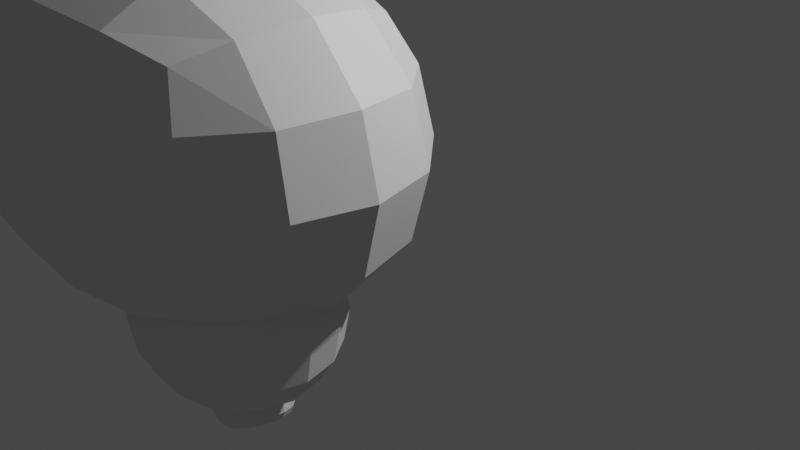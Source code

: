 # Source: Brans_Model.blend  (saved by Blender 2.90.8; exported with 4.5.12 LTS)
import bpy
from mathutils import Matrix  # noqa: F401  (used for matrix-valued properties, if any)

bpy.ops.wm.read_factory_settings(use_empty=True)
scene = bpy.context.scene
scene.name = 'Scene'

# ---- collections
col_collection = bpy.data.collections.new('Collection'); scene.collection.children.link(col_collection)

# ---- materials (node trees are filled in below, after node groups)
mat_material = bpy.data.materials.new('Material')
mat_material.alpha_threshold = 0.0
mat_material.use_transparent_shadow = False
mat_material.line_color = (0.0, 0.0, 0.0, 1.0)

# ---- material node trees
mat_material.use_nodes = True; mat_material.node_tree.nodes.clear()
_N = mat_material.node_tree.nodes; _L = mat_material.node_tree.links
n0 = _N.new('ShaderNodeOutputMaterial'); n0.name = 'Material Output'; n0.location = (300, 300)
n1 = _N.new('ShaderNodeBsdfPrincipled'); n1.name = 'Principled BSDF'; n1.location = (10, 300)
n1.distribution = 'GGX'
n1.subsurface_method = 'BURLEY'
n1.inputs[2].default_value = 0.4
n1.inputs[3].default_value = 1.45
n1.inputs[27].default_value = (0.0, 0.0, 0.0, 1.0)
n1.inputs[28].default_value = 1.0
_L.new(n1.outputs[0], n0.inputs[0])
n0.is_active_output = True

# ---- world
world_world = bpy.data.worlds.new('World'); scene.world = world_world
world_world.use_nodes = True; world_world.node_tree.nodes.clear()
_N = world_world.node_tree.nodes; _L = world_world.node_tree.links
n0 = _N.new('ShaderNodeOutputWorld'); n0.name = 'World Output'; n0.location = (300, 300)
n1 = _N.new('ShaderNodeBackground'); n1.name = 'Background'; n1.location = (10, 300)
n1.inputs[0].default_value = (0.05088, 0.05088, 0.05088, 1.0)
_L.new(n1.outputs[0], n0.inputs[0])
n0.is_active_output = True
world_world.color = (0.05088, 0.05088, 0.05088)
world_world.use_sun_shadow = False
world_world.sun_shadow_jitter_overblur = 0.0

# ---- cameras
cam_camera = bpy.data.cameras.new('Camera')
cam_camera.clip_end = 100.0
cam_camera.ortho_scale = 7.314

# ---- lights
light_light = bpy.data.lights.new('Light', 'POINT')
light_light.transmission_factor = 0.0
light_light.energy = 1000.0
light_light.shadow_soft_size = 0.1
light_light.shadow_maximum_resolution = 0.006
light_light.use_absolute_resolution = True

# ---- meshes
me_cube = bpy.data.meshes.new('Cube')
me_cube.from_pydata([(2.847, -1.224, 1.923), (2.847, -1.224, -1.923), (2.847, -5.07, 1.923), (2.847, -5.07, -1.923), (-2.847, -1.224, 1.923), (-2.847, -1.224, -1.923), (-2.847, -5.07, 1.923), (-2.847, -5.07, -1.923)], [], [(0, 4, 6, 2), (3, 2, 6, 7), (7, 6, 4, 5), (5, 1, 3, 7), (1, 0, 2, 3), (5, 4, 0, 1)])
_uv = me_cube.uv_layers.new(name='UVMap')
_uv.uv.foreach_set('vector', [0.625, 0.5, 0.875, 0.5, 0.875, 0.75, 0.625, 0.75, 0.375, 0.75, 0.625, 0.75, 0.625, 1.0, 0.375, 1.0, 0.375, 0.0, 0.625, 0.0, 0.625, 0.25, 0.375, 0.25, 0.125, 0.5, 0.375, 0.5, 0.375, 0.75, 0.125, 0.75, 0.375, 0.5, 0.625, 0.5, 0.625, 0.75, 0.375, 0.75, 0.375, 0.25, 0.625, 0.25, 0.625, 0.5, 0.375, 0.5])
me_cube.materials.append(mat_material)
me_cube.use_remesh_preserve_volume = False
me_cube.use_remesh_preserve_attributes = False
me_cube.use_mirror_vertex_groups = False
me_cube.update()
me_cubo = bpy.data.meshes.new('Cubo')
me_cubo.from_pydata([(-1.0, -1.0, -1.0), (-1.0, -1.0, 1.0), (-1.0, 1.0, -1.0), (-1.0, 1.0, 1.0), (1.0, -1.0, -1.0), (1.0, -1.0, 1.0), (1.0, 1.0, -1.0), (1.0, 1.0, 1.0)], [], [(0, 1, 3, 2), (2, 3, 7, 6), (6, 7, 5, 4), (4, 5, 1, 0), (2, 6, 4, 0), (7, 3, 1, 5)])
_uv = me_cubo.uv_layers.new(name='MapaUV')
_uv.uv.foreach_set('vector', [0.375, 0.0, 0.625, 0.0, 0.625, 0.25, 0.375, 0.25, 0.375, 0.25, 0.625, 0.25, 0.625, 0.5, 0.375, 0.5, 0.375, 0.5, 0.625, 0.5, 0.625, 0.75, 0.375, 0.75, 0.375, 0.75, 0.625, 0.75, 0.625, 1.0, 0.375, 1.0, 0.125, 0.5, 0.375, 0.5, 0.375, 0.75, 0.125, 0.75, 0.625, 0.5, 0.875, 0.5, 0.875, 0.75, 0.625, 0.75])
me_cubo.use_remesh_fix_poles = True
me_cubo.use_remesh_preserve_attributes = False
me_cubo.use_mirror_vertex_groups = False
me_cubo.update()
me_cubo_001 = bpy.data.meshes.new('Cubo.001')
me_cubo_001.from_pydata([(-0.8131, -2.626, -1.147), (-0.7882, -2.6, 0.971), (-0.7772, -1.996, -1.121), (-0.7522, -1.97, 0.997), (1.283, -2.616, -1.14), (1.308, -2.59, 0.9781), (1.319, -1.986, -1.114), (1.344, -1.96, 1.004), (-0.8119, -2.625, -1.042), (-0.7759, -1.995, -1.016), (1.32, -1.985, -1.009), (1.284, -2.615, -1.035), (-0.7918, -2.604, 0.6628), (-0.7559, -1.974, 0.6888), (1.34, -1.964, 0.6959), (1.304, -2.594, 0.6699)], [], [(12, 1, 3, 13), (13, 3, 7, 14), (14, 7, 5, 15), (15, 5, 1, 12), (2, 6, 4, 0), (7, 3, 1, 5), (4, 11, 8, 0), (6, 10, 11, 4), (2, 9, 10, 6), (0, 8, 9, 2), (11, 15, 12, 8), (10, 14, 15, 11), (9, 13, 14, 10), (8, 12, 13, 9)])
_uv = me_cubo_001.uv_layers.new(name='MapaUV')
_uv.uv.foreach_set('vector', [0.5886, 0.0, 0.625, 0.0, 0.625, 0.25, 0.5886, 0.25, 0.5886, 0.25, 0.625, 0.25, 0.625, 0.5, 0.5886, 0.5, 0.5886, 0.5, 0.625, 0.5, 0.625, 0.75, 0.5886, 0.75, 0.5886, 0.75, 0.625, 0.75, 0.625, 1.0, 0.5886, 1.0, 0.125, 0.5, 0.375, 0.5, 0.375, 0.75, 0.125, 0.75, 0.625, 0.5, 0.875, 0.5, 0.875, 0.75, 0.625, 0.75, 0.375, 0.75, 0.3873, 0.75, 0.3873, 1.0, 0.375, 1.0, 0.375, 0.5, 0.3873, 0.5, 0.3873, 0.75, 0.375, 0.75, 0.375, 0.25, 0.3873, 0.25, 0.3873, 0.5, 0.375, 0.5, 0.375, 0.0, 0.3873, 0.0, 0.3873, 0.25, 0.375, 0.25, 0.3873, 0.75, 0.5886, 0.75, 0.5886, 1.0, 0.3873, 1.0, 0.3873, 0.5, 0.5886, 0.5, 0.5886, 0.75, 0.3873, 0.75, 0.3873, 0.25, 0.5886, 0.25, 0.5886, 0.5, 0.3873, 0.5, 0.3873, 0.0, 0.5886, 0.0, 0.5886, 0.25, 0.3873, 0.25])
me_cubo_001.use_remesh_fix_poles = True
me_cubo_001.use_remesh_preserve_attributes = False
me_cubo_001.use_mirror_vertex_groups = False
me_cubo_001.update()

# ---- objects
ob_cerebro = bpy.data.objects.new('CEREBRO', me_cube)
ob_light = bpy.data.objects.new('Light', light_light)
ob_camera = bpy.data.objects.new('Camera', cam_camera)
ob_vac_o = bpy.data.objects.new('Vacío', None)
ob_cubo = bpy.data.objects.new('Cubo', me_cubo)
ob_cubo_001 = bpy.data.objects.new('Cubo.001', me_cubo_001)

# ---- transforms, parenting, visibility, modifiers, constraints
ob_cerebro.location = (-0.09593, 0.8049, 1.714)
ob_cerebro.lock_rotations_4d = False
ob_cerebro.empty_display_type = 'ARROWS'
ob_cerebro.lineart.crease_threshold = 0.0
_m = ob_cerebro.modifiers.new('Subdivisión', 'SUBSURF')
_m.uv_smooth = 'PRESERVE_CORNERS'
_m.levels = 2
ob_light.location = (4.076, 1.005, 5.904)
ob_light.rotation_euler = (0.6503, 0.05522, 1.866)
ob_light.lock_rotations_4d = False
ob_light.empty_display_type = 'ARROWS'
ob_light.color = (0.0, 0.0, 0.0, 0.0)
ob_light.lineart.crease_threshold = 0.0
ob_camera.location = (7.359, -6.926, 4.958)
ob_camera.rotation_euler = (1.109, 0.0, 0.8149)
ob_camera.lock_rotations_4d = False
ob_camera.empty_display_type = 'ARROWS'
ob_camera.color = (0.0, 0.0, 0.0, 0.0)
ob_camera.display_type = 'WIRE'
ob_camera.lineart.crease_threshold = 0.0
ob_vac_o.location = (0.0, 0.0, 0.0)
ob_vac_o.rotation_euler = (1.571, 0.0, 0.0)
ob_vac_o.empty_display_type = 'IMAGE'
ob_vac_o.empty_display_size = 9.457
ob_vac_o.empty_image_offset = (-0.5, -0.2644)
ob_vac_o.lineart.crease_threshold = 0.0
ob_cubo.location = (0.8275, -2.577, 0.4154)
ob_cubo.scale = (1.133, 1.0, 1.0)
ob_cubo.lineart.crease_threshold = 0.0
_m = ob_cubo.modifiers.new('Subdivisión', 'SUBSURF')
_m.uv_smooth = 'PRESERVE_CORNERS'
_m.levels = 2
ob_cubo_001.location = (0.0, 0.0, 0.0)
ob_cubo_001.rotation_euler = (0.02354, -0.447, -0.01431)
ob_cubo_001.scale = (0.533, 1.0, 1.0)
ob_cubo_001.lineart.crease_threshold = 0.0
_m = ob_cubo_001.modifiers.new('Subdivisión', 'SUBSURF')
_m.uv_smooth = 'PRESERVE_CORNERS'
_m.levels = 3

# ---- collection membership
col_collection.objects.link(ob_cerebro)
col_collection.objects.link(ob_light)
col_collection.objects.link(ob_camera)
col_collection.objects.link(ob_vac_o)
col_collection.objects.link(ob_cubo)
col_collection.objects.link(ob_cubo_001)

# ---- scene / render settings (as saved in the file)
scene.camera = ob_camera
scene.frame_start = 1; scene.frame_end = 250; scene.frame_set(1)
scene.render.engine = 'BLENDER_EEVEE_NEXT'
scene.cycles.use_denoising = False
scene.cycles.samples = 128
scene.cycles.sampling_pattern = 'TABULATED_SOBOL'
scene.cycles.use_adaptive_sampling = False
scene.cycles.use_light_tree = False
scene.view_settings.view_transform = 'Filmic'
bpy.context.view_layer.update()
